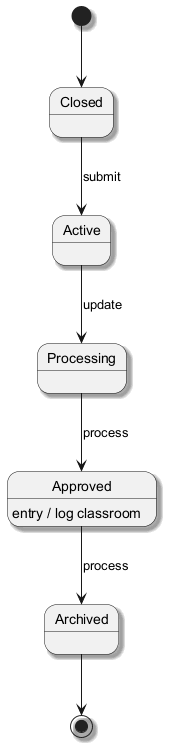

The diagram above was rendered by PlantUML. Its source (embedded in the PNG):
@startuml
skinparam backgroundColor #FFFFFF
skinparam classBackgroundColor #F3E5F5
skinparam classBorderColor #6A1B9A
skinparam shadowing true
[*] --> Closed
Closed --> Active : submit
Active --> Processing : update
Processing --> Approved : process
Approved --> Archived : process
Approved : entry / log classroom
Archived --> [*]
@enduml